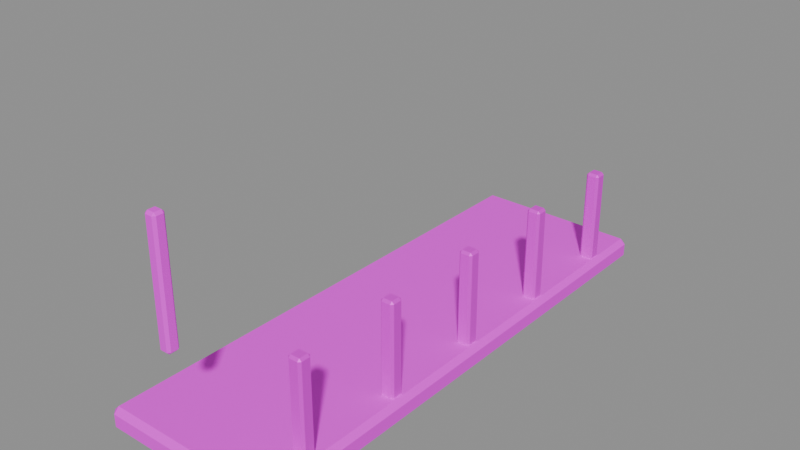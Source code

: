 # Source: balcony_lower.blend  (saved by Blender 4.5.87; exported with 4.5.12 LTS)
import bpy
from mathutils import Matrix  # noqa: F401  (used for matrix-valued properties, if any)

bpy.ops.wm.read_factory_settings(use_empty=True)
scene = bpy.context.scene
scene.name = 'ComponentPackage_balcony_lower'

# ---- collections
col_sea_scene_water_building_003_balcony_lower = bpy.data.collections.new('SEA-SCENE-WATER-BUILDING-003-BALCONY-LOWER'); scene.collection.children.link(col_sea_scene_water_building_003_balcony_lower)

# ---- images (referenced by path relative to the original .blend; pixels are not part of the script)
import os
ASSET_DIR = os.environ.get("B2B_ASSET_DIR", "")  # directory of the original .blend (textures are referenced by path, not embedded)
HERE = os.path.dirname(os.path.abspath(__file__))  # packed textures are extracted next to this script under _unpacked/

def load_image(name, relpath, width, height, colorspace="sRGB"):
    """Load a texture the original file referenced (path relative to the .blend, or extracted next to this script)."""
    p = next((c for c in (os.path.join(HERE, relpath), os.path.join(ASSET_DIR, relpath)) if relpath and os.path.exists(c)), "")
    if p:
        img = bpy.data.images.load(p, check_existing=True)
        img.name = name
    else:  # same state as the original file: an image datablock whose file is absent (Cycles renders it pink)
        img = bpy.data.images.new(name, width, height)
        img.source = "FILE"
        img.filepath = "//" + (relpath or name)
    img.colorspace_settings.name = colorspace
    return img
img_sea_cabin_timber_8x8_512_png = load_image('sea_cabin_timber_8x8_512.png', 'sea_cabin_timber_8x8_512.png', 1024, 1024, 'sRGB')

# ---- materials (node trees are filled in below, after node groups)
mat_wb003v2_sea_matte = bpy.data.materials.new('WB003V2_SEA_Matte')
mat_wb003v2_sea_metal = bpy.data.materials.new('WB003V2_SEA_Metal')

# ---- material node trees
mat_wb003v2_sea_matte.use_nodes = True; mat_wb003v2_sea_matte.node_tree.nodes.clear()
_N = mat_wb003v2_sea_matte.node_tree.nodes; _L = mat_wb003v2_sea_matte.node_tree.links
n0 = _N.new('ShaderNodeBsdfPrincipled'); n0.name = '原理化 BSDF'; n0.location = (-200, 100)
n0.inputs[2].default_value = 0.78
n1 = _N.new('ShaderNodeOutputMaterial'); n1.name = '材质输出'; n1.location = (200, 100)
n2 = _N.new('ShaderNodeUVMap'); n2.name = 'UV 贴图'; n2.location = (0, 0)
n2.uv_map = 'PaletteUV'
n3 = _N.new('ShaderNodeTexImage'); n3.name = '图像纹理'; n3.location = (0, 0)
n3.image = img_sea_cabin_timber_8x8_512_png
n3.interpolation = 'Closest'
n3.extension = 'EXTEND'
_L.new(n0.outputs[0], n1.inputs[0])
_L.new(n2.outputs[0], n3.inputs[0])
_L.new(n3.outputs[0], n0.inputs[0])
n1.is_active_output = True
mat_wb003v2_sea_metal.use_nodes = True; mat_wb003v2_sea_metal.node_tree.nodes.clear()
_N = mat_wb003v2_sea_metal.node_tree.nodes; _L = mat_wb003v2_sea_metal.node_tree.links
n0 = _N.new('ShaderNodeBsdfPrincipled'); n0.name = '原理化 BSDF'; n0.location = (-200, 100)
n0.inputs[1].default_value = 0.25
n0.inputs[2].default_value = 0.55
n1 = _N.new('ShaderNodeOutputMaterial'); n1.name = '材质输出'; n1.location = (200, 100)
n2 = _N.new('ShaderNodeUVMap'); n2.name = 'UV 贴图'; n2.location = (0, 0)
n2.uv_map = 'PaletteUV'
n3 = _N.new('ShaderNodeTexImage'); n3.name = '图像纹理'; n3.location = (0, 0)
n3.image = img_sea_cabin_timber_8x8_512_png
n3.interpolation = 'Closest'
n3.extension = 'EXTEND'
_L.new(n0.outputs[0], n1.inputs[0])
_L.new(n2.outputs[0], n3.inputs[0])
_L.new(n3.outputs[0], n0.inputs[0])
n1.is_active_output = True

# ---- meshes
me_wb003v2_deck_008 = bpy.data.meshes.new('WB003V2_Deck.008')
me_wb003v2_deck_008.from_pydata([(-0.7748, -2.23, 0.04501), (-0.7299, -2.23, 1.957e-05), (-0.73, -2.275, 0.045), (0.7748, -2.23, 0.04501), (0.73, -2.275, 0.045), (0.7299, -2.23, 1.957e-05), (0.7154, 2.325, 0.0461), (0.7597, 2.28, 0.04609), (0.7155, 2.28, 0.00198), (-0.7597, 2.28, 0.04609), (-0.7154, 2.325, 0.0461), (-0.7155, 2.28, 0.00198), (-0.7748, -2.23, 0.155), (-0.73, -2.275, 0.155), (-0.7299, -2.23, 0.2), (0.7748, -2.23, 0.155), (0.7299, -2.23, 0.2), (0.73, -2.275, 0.155), (0.7154, 2.325, 0.1539), (0.7155, 2.28, 0.198), (0.7597, 2.28, 0.1539), (-0.7597, 2.28, 0.1539), (-0.7155, 2.28, 0.198), (-0.7154, 2.325, 0.1539)], [], [(0, 1, 2), (3, 4, 5), (6, 7, 8), (9, 10, 11), (12, 13, 14), (15, 16, 17), (18, 19, 20), (21, 22, 23), (0, 9, 11, 1), (8, 11, 10, 6), (5, 8, 7, 3), (1, 5, 4, 2), (2, 13, 12, 0), (3, 15, 17, 4), (13, 17, 16, 14), (6, 18, 20, 7), (15, 20, 19, 16), (9, 21, 23, 10), (18, 23, 22, 19), (14, 22, 21, 12), (9, 0, 12, 21), (11, 8, 5, 1), (2, 4, 17, 13), (3, 7, 20, 15), (6, 10, 23, 18), (14, 16, 19, 22)])
_uv = me_wb003v2_deck_008.uv_layers.new(name='PaletteUV')
_uv.uv.foreach_set('vector', [0.4655, 0.8125, 0.4235, 0.8367, 0.4235, 0.7883, 0.4655, 0.8125, 0.4235, 0.8367, 0.4235, 0.7883, 0.4655, 0.8125, 0.4235, 0.8367, 0.4235, 0.7883, 0.4655, 0.8125, 0.4235, 0.8367, 0.4235, 0.7883, 0.4655, 0.8125, 0.4235, 0.8367, 0.4235, 0.7883, 0.4655, 0.8125, 0.4235, 0.8367, 0.4235, 0.7883, 0.4655, 0.8125, 0.4235, 0.8367, 0.4235, 0.7883, 0.4655, 0.8125, 0.4235, 0.8367, 0.4235, 0.7883, 0.4655, 0.8125, 0.4375, 0.8405, 0.4095, 0.8125, 0.4375, 0.7845, 0.4655, 0.8125, 0.4375, 0.8405, 0.4095, 0.8125, 0.4375, 0.7845, 0.4655, 0.8125, 0.4375, 0.8405, 0.4095, 0.8125, 0.4375, 0.7845, 0.4655, 0.8125, 0.4375, 0.8405, 0.4095, 0.8125, 0.4375, 0.7845, 0.4655, 0.8125, 0.4375, 0.8405, 0.4095, 0.8125, 0.4375, 0.7845, 0.4655, 0.8125, 0.4375, 0.8405, 0.4095, 0.8125, 0.4375, 0.7845, 0.4655, 0.8125, 0.4375, 0.8405, 0.4095, 0.8125, 0.4375, 0.7845, 0.4655, 0.8125, 0.4375, 0.8405, 0.4095, 0.8125, 0.4375, 0.7845, 0.4655, 0.8125, 0.4375, 0.8405, 0.4095, 0.8125, 0.4375, 0.7845, 0.4655, 0.8125, 0.4375, 0.8405, 0.4095, 0.8125, 0.4375, 0.7845, 0.4655, 0.8125, 0.4375, 0.8405, 0.4095, 0.8125, 0.4375, 0.7845, 0.4655, 0.8125, 0.4375, 0.8405, 0.4095, 0.8125, 0.4375, 0.7845, 0.4655, 0.8125, 0.4375, 0.8405, 0.4095, 0.8125, 0.4375, 0.7845, 0.4655, 0.8125, 0.4375, 0.8405, 0.4095, 0.8125, 0.4375, 0.7845, 0.4655, 0.8125, 0.4375, 0.8405, 0.4095, 0.8125, 0.4375, 0.7845, 0.4655, 0.8125, 0.4375, 0.8405, 0.4095, 0.8125, 0.4375, 0.7845, 0.4655, 0.8125, 0.4375, 0.8405, 0.4095, 0.8125, 0.4375, 0.7845, 0.4655, 0.8125, 0.4375, 0.8405, 0.4095, 0.8125, 0.4375, 0.7845])
me_wb003v2_deck_008.materials.append(mat_wb003v2_sea_matte)
me_wb003v2_deck_008.update()
me_wb003v2_rail_008 = bpy.data.meshes.new('WB003V2_Rail.008')
me_wb003v2_rail_008.from_pydata([(-0.04998, -2.305, 1.02), (-0.03, -2.305, 1.0), (-0.02999, -2.325, 1.02), (0.04998, -2.305, 1.02), (0.02999, -2.325, 1.02), (0.03, -2.305, 1.0), (0.02999, -2.225, 1.02), (0.04998, -2.245, 1.02), (0.03, -2.245, 1.0), (-0.04998, -2.245, 1.02), (-0.02999, -2.225, 1.02), (-0.03, -2.245, 1.0), (-0.04902, -2.304, 1.98), (-0.02941, -2.324, 1.98), (-0.0294, -2.304, 2.0), (0.04902, -2.304, 1.98), (0.0294, -2.304, 2.0), (0.02941, -2.324, 1.98), (0.02941, -2.226, 1.98), (0.0294, -2.246, 2.0), (0.04902, -2.246, 1.98), (-0.04902, -2.246, 1.98), (-0.0294, -2.246, 2.0), (-0.02941, -2.226, 1.98)], [], [(0, 1, 2), (3, 4, 5), (6, 7, 8), (9, 10, 11), (12, 13, 14), (15, 16, 17), (18, 19, 20), (21, 22, 23), (0, 9, 11, 1), (8, 11, 10, 6), (5, 8, 7, 3), (1, 5, 4, 2), (2, 13, 12, 0), (3, 15, 17, 4), (13, 17, 16, 14), (6, 18, 20, 7), (15, 20, 19, 16), (9, 21, 23, 10), (18, 23, 22, 19), (14, 22, 21, 12), (9, 0, 12, 21), (11, 8, 5, 1), (2, 4, 17, 13), (3, 7, 20, 15), (6, 10, 23, 18), (14, 16, 19, 22)])
_uv = me_wb003v2_rail_008.uv_layers.new(name='PaletteUV')
_uv.uv.foreach_set('vector', [0.5905, 0.8125, 0.5485, 0.8367, 0.5485, 0.7883, 0.5905, 0.8125, 0.5485, 0.8367, 0.5485, 0.7883, 0.5905, 0.8125, 0.5485, 0.8367, 0.5485, 0.7883, 0.5905, 0.8125, 0.5485, 0.8367, 0.5485, 0.7883, 0.5905, 0.8125, 0.5485, 0.8367, 0.5485, 0.7883, 0.5905, 0.8125, 0.5485, 0.8367, 0.5485, 0.7883, 0.5905, 0.8125, 0.5485, 0.8367, 0.5485, 0.7883, 0.5905, 0.8125, 0.5485, 0.8367, 0.5485, 0.7883, 0.5905, 0.8125, 0.5625, 0.8405, 0.5345, 0.8125, 0.5625, 0.7845, 0.5905, 0.8125, 0.5625, 0.8405, 0.5345, 0.8125, 0.5625, 0.7845, 0.5905, 0.8125, 0.5625, 0.8405, 0.5345, 0.8125, 0.5625, 0.7845, 0.5905, 0.8125, 0.5625, 0.8405, 0.5345, 0.8125, 0.5625, 0.7845, 0.5905, 0.8125, 0.5625, 0.8405, 0.5345, 0.8125, 0.5625, 0.7845, 0.5905, 0.8125, 0.5625, 0.8405, 0.5345, 0.8125, 0.5625, 0.7845, 0.5905, 0.8125, 0.5625, 0.8405, 0.5345, 0.8125, 0.5625, 0.7845, 0.5905, 0.8125, 0.5625, 0.8405, 0.5345, 0.8125, 0.5625, 0.7845, 0.5905, 0.8125, 0.5625, 0.8405, 0.5345, 0.8125, 0.5625, 0.7845, 0.5905, 0.8125, 0.5625, 0.8405, 0.5345, 0.8125, 0.5625, 0.7845, 0.5905, 0.8125, 0.5625, 0.8405, 0.5345, 0.8125, 0.5625, 0.7845, 0.5905, 0.8125, 0.5625, 0.8405, 0.5345, 0.8125, 0.5625, 0.7845, 0.5905, 0.8125, 0.5625, 0.8405, 0.5345, 0.8125, 0.5625, 0.7845, 0.5905, 0.8125, 0.5625, 0.8405, 0.5345, 0.8125, 0.5625, 0.7845, 0.5905, 0.8125, 0.5625, 0.8405, 0.5345, 0.8125, 0.5625, 0.7845, 0.5905, 0.8125, 0.5625, 0.8405, 0.5345, 0.8125, 0.5625, 0.7845, 0.5905, 0.8125, 0.5625, 0.8405, 0.5345, 0.8125, 0.5625, 0.7845, 0.5905, 0.8125, 0.5625, 0.8405, 0.5345, 0.8125, 0.5625, 0.7845])
me_wb003v2_rail_008.materials.append(mat_wb003v2_sea_matte)
me_wb003v2_rail_008.update()
me_wb003v2_post_060 = bpy.data.meshes.new('WB003V2_Post.060')
me_wb003v2_post_060.from_pydata([(0.59, -1.815, 0.02), (0.61, -1.815, 0.0), (0.61, -1.835, 0.02), (0.71, -1.815, 0.02), (0.69, -1.835, 0.02), (0.69, -1.815, 0.0), (0.69, -1.715, 0.02), (0.71, -1.735, 0.02), (0.69, -1.735, 0.0), (0.59, -1.735, 0.02), (0.61, -1.715, 0.02), (0.61, -1.735, 0.0), (0.5918, -1.814, 0.98), (0.6112, -1.833, 0.98), (0.6112, -1.814, 1.0), (0.7082, -1.814, 0.98), (0.6888, -1.814, 1.0), (0.6888, -1.833, 0.98), (0.6888, -1.717, 0.98), (0.6888, -1.736, 1.0), (0.7082, -1.736, 0.98), (0.5918, -1.736, 0.98), (0.6112, -1.736, 1.0), (0.6112, -1.717, 0.98)], [], [(0, 1, 2), (3, 4, 5), (6, 7, 8), (9, 10, 11), (12, 13, 14), (15, 16, 17), (18, 19, 20), (21, 22, 23), (0, 9, 11, 1), (8, 11, 10, 6), (5, 8, 7, 3), (1, 5, 4, 2), (2, 13, 12, 0), (3, 15, 17, 4), (13, 17, 16, 14), (6, 18, 20, 7), (15, 20, 19, 16), (9, 21, 23, 10), (18, 23, 22, 19), (14, 22, 21, 12), (9, 0, 12, 21), (11, 8, 5, 1), (2, 4, 17, 13), (3, 7, 20, 15), (6, 10, 23, 18), (14, 16, 19, 22)])
_uv = me_wb003v2_post_060.uv_layers.new(name='PaletteUV')
_uv.uv.foreach_set('vector', [0.3405, 0.0625, 0.2985, 0.08675, 0.2985, 0.03825, 0.3405, 0.0625, 0.2985, 0.08675, 0.2985, 0.03825, 0.3405, 0.0625, 0.2985, 0.08675, 0.2985, 0.03825, 0.3405, 0.0625, 0.2985, 0.08675, 0.2985, 0.03825, 0.3405, 0.0625, 0.2985, 0.08675, 0.2985, 0.03825, 0.3405, 0.0625, 0.2985, 0.08675, 0.2985, 0.03825, 0.3405, 0.0625, 0.2985, 0.08675, 0.2985, 0.03825, 0.3405, 0.0625, 0.2985, 0.08675, 0.2985, 0.03825, 0.3405, 0.0625, 0.3125, 0.0905, 0.2845, 0.0625, 0.3125, 0.0345, 0.3405, 0.0625, 0.3125, 0.0905, 0.2845, 0.0625, 0.3125, 0.0345, 0.3405, 0.0625, 0.3125, 0.0905, 0.2845, 0.0625, 0.3125, 0.0345, 0.3405, 0.0625, 0.3125, 0.0905, 0.2845, 0.0625, 0.3125, 0.0345, 0.3405, 0.0625, 0.3125, 0.0905, 0.2845, 0.0625, 0.3125, 0.0345, 0.3405, 0.0625, 0.3125, 0.0905, 0.2845, 0.0625, 0.3125, 0.0345, 0.3405, 0.0625, 0.3125, 0.0905, 0.2845, 0.0625, 0.3125, 0.0345, 0.3405, 0.0625, 0.3125, 0.0905, 0.2845, 0.0625, 0.3125, 0.0345, 0.3405, 0.0625, 0.3125, 0.0905, 0.2845, 0.0625, 0.3125, 0.0345, 0.3405, 0.0625, 0.3125, 0.0905, 0.2845, 0.0625, 0.3125, 0.0345, 0.3405, 0.0625, 0.3125, 0.0905, 0.2845, 0.0625, 0.3125, 0.0345, 0.3405, 0.0625, 0.3125, 0.0905, 0.2845, 0.0625, 0.3125, 0.0345, 0.3405, 0.0625, 0.3125, 0.0905, 0.2845, 0.0625, 0.3125, 0.0345, 0.3405, 0.0625, 0.3125, 0.0905, 0.2845, 0.0625, 0.3125, 0.0345, 0.3405, 0.0625, 0.3125, 0.0905, 0.2845, 0.0625, 0.3125, 0.0345, 0.3405, 0.0625, 0.3125, 0.0905, 0.2845, 0.0625, 0.3125, 0.0345, 0.3405, 0.0625, 0.3125, 0.0905, 0.2845, 0.0625, 0.3125, 0.0345, 0.3405, 0.0625, 0.3125, 0.0905, 0.2845, 0.0625, 0.3125, 0.0345])
me_wb003v2_post_060.materials.append(mat_wb003v2_sea_metal)
me_wb003v2_post_060.update()
me_wb003v2_post_061 = bpy.data.meshes.new('WB003V2_Post.061')
me_wb003v2_post_061.from_pydata([(0.59, -0.915, 0.02), (0.61, -0.915, 0.0), (0.61, -0.935, 0.02), (0.71, -0.915, 0.02), (0.69, -0.935, 0.02), (0.69, -0.915, 0.0), (0.69, -0.815, 0.02), (0.71, -0.835, 0.02), (0.69, -0.835, 0.0), (0.59, -0.835, 0.02), (0.61, -0.815, 0.02), (0.61, -0.835, 0.0), (0.5918, -0.9138, 0.98), (0.6112, -0.9332, 0.98), (0.6112, -0.9138, 1.0), (0.7082, -0.9138, 0.98), (0.6888, -0.9138, 1.0), (0.6888, -0.9332, 0.98), (0.6888, -0.8168, 0.98), (0.6888, -0.8362, 1.0), (0.7082, -0.8362, 0.98), (0.5918, -0.8362, 0.98), (0.6112, -0.8362, 1.0), (0.6112, -0.8168, 0.98)], [], [(0, 1, 2), (3, 4, 5), (6, 7, 8), (9, 10, 11), (12, 13, 14), (15, 16, 17), (18, 19, 20), (21, 22, 23), (0, 9, 11, 1), (8, 11, 10, 6), (5, 8, 7, 3), (1, 5, 4, 2), (2, 13, 12, 0), (3, 15, 17, 4), (13, 17, 16, 14), (6, 18, 20, 7), (15, 20, 19, 16), (9, 21, 23, 10), (18, 23, 22, 19), (14, 22, 21, 12), (9, 0, 12, 21), (11, 8, 5, 1), (2, 4, 17, 13), (3, 7, 20, 15), (6, 10, 23, 18), (14, 16, 19, 22)])
_uv = me_wb003v2_post_061.uv_layers.new(name='PaletteUV')
_uv.uv.foreach_set('vector', [0.3405, 0.0625, 0.2985, 0.08675, 0.2985, 0.03825, 0.3405, 0.0625, 0.2985, 0.08675, 0.2985, 0.03825, 0.3405, 0.0625, 0.2985, 0.08675, 0.2985, 0.03825, 0.3405, 0.0625, 0.2985, 0.08675, 0.2985, 0.03825, 0.3405, 0.0625, 0.2985, 0.08675, 0.2985, 0.03825, 0.3405, 0.0625, 0.2985, 0.08675, 0.2985, 0.03825, 0.3405, 0.0625, 0.2985, 0.08675, 0.2985, 0.03825, 0.3405, 0.0625, 0.2985, 0.08675, 0.2985, 0.03825, 0.3405, 0.0625, 0.3125, 0.0905, 0.2845, 0.0625, 0.3125, 0.0345, 0.3405, 0.0625, 0.3125, 0.0905, 0.2845, 0.0625, 0.3125, 0.0345, 0.3405, 0.0625, 0.3125, 0.0905, 0.2845, 0.0625, 0.3125, 0.0345, 0.3405, 0.0625, 0.3125, 0.0905, 0.2845, 0.0625, 0.3125, 0.0345, 0.3405, 0.0625, 0.3125, 0.0905, 0.2845, 0.0625, 0.3125, 0.0345, 0.3405, 0.0625, 0.3125, 0.0905, 0.2845, 0.0625, 0.3125, 0.0345, 0.3405, 0.0625, 0.3125, 0.0905, 0.2845, 0.0625, 0.3125, 0.0345, 0.3405, 0.0625, 0.3125, 0.0905, 0.2845, 0.0625, 0.3125, 0.0345, 0.3405, 0.0625, 0.3125, 0.0905, 0.2845, 0.0625, 0.3125, 0.0345, 0.3405, 0.0625, 0.3125, 0.0905, 0.2845, 0.0625, 0.3125, 0.0345, 0.3405, 0.0625, 0.3125, 0.0905, 0.2845, 0.0625, 0.3125, 0.0345, 0.3405, 0.0625, 0.3125, 0.0905, 0.2845, 0.0625, 0.3125, 0.0345, 0.3405, 0.0625, 0.3125, 0.0905, 0.2845, 0.0625, 0.3125, 0.0345, 0.3405, 0.0625, 0.3125, 0.0905, 0.2845, 0.0625, 0.3125, 0.0345, 0.3405, 0.0625, 0.3125, 0.0905, 0.2845, 0.0625, 0.3125, 0.0345, 0.3405, 0.0625, 0.3125, 0.0905, 0.2845, 0.0625, 0.3125, 0.0345, 0.3405, 0.0625, 0.3125, 0.0905, 0.2845, 0.0625, 0.3125, 0.0345, 0.3405, 0.0625, 0.3125, 0.0905, 0.2845, 0.0625, 0.3125, 0.0345])
me_wb003v2_post_061.materials.append(mat_wb003v2_sea_metal)
me_wb003v2_post_061.update()
me_wb003v2_post_062 = bpy.data.meshes.new('WB003V2_Post.062')
me_wb003v2_post_062.from_pydata([(0.59, -0.01499, 0.02), (0.61, -0.01501, 0.0), (0.61, -0.03497, 0.02), (0.71, -0.01499, 0.02), (0.69, -0.03497, 0.02), (0.69, -0.01501, 0.0), (0.69, 0.08495, 0.02), (0.71, 0.06497, 0.02), (0.69, 0.06499, 0.0), (0.59, 0.06497, 0.02), (0.61, 0.08495, 0.02), (0.61, 0.06499, 0.0), (0.5918, -0.01383, 0.98), (0.6112, -0.03325, 0.98), (0.6112, -0.01381, 1.0), (0.7082, -0.01383, 0.98), (0.6888, -0.01381, 1.0), (0.6888, -0.03325, 0.98), (0.6888, 0.08323, 0.98), (0.6888, 0.06379, 1.0), (0.7082, 0.06381, 0.98), (0.5918, 0.06381, 0.98), (0.6112, 0.06379, 1.0), (0.6112, 0.08323, 0.98)], [], [(0, 1, 2), (3, 4, 5), (6, 7, 8), (9, 10, 11), (12, 13, 14), (15, 16, 17), (18, 19, 20), (21, 22, 23), (0, 9, 11, 1), (8, 11, 10, 6), (5, 8, 7, 3), (1, 5, 4, 2), (2, 13, 12, 0), (3, 15, 17, 4), (13, 17, 16, 14), (6, 18, 20, 7), (15, 20, 19, 16), (9, 21, 23, 10), (18, 23, 22, 19), (14, 22, 21, 12), (9, 0, 12, 21), (11, 8, 5, 1), (2, 4, 17, 13), (3, 7, 20, 15), (6, 10, 23, 18), (14, 16, 19, 22)])
_uv = me_wb003v2_post_062.uv_layers.new(name='PaletteUV')
_uv.uv.foreach_set('vector', [0.3405, 0.0625, 0.2985, 0.08675, 0.2985, 0.03825, 0.3405, 0.0625, 0.2985, 0.08675, 0.2985, 0.03825, 0.3405, 0.0625, 0.2985, 0.08675, 0.2985, 0.03825, 0.3405, 0.0625, 0.2985, 0.08675, 0.2985, 0.03825, 0.3405, 0.0625, 0.2985, 0.08675, 0.2985, 0.03825, 0.3405, 0.0625, 0.2985, 0.08675, 0.2985, 0.03825, 0.3405, 0.0625, 0.2985, 0.08675, 0.2985, 0.03825, 0.3405, 0.0625, 0.2985, 0.08675, 0.2985, 0.03825, 0.3405, 0.0625, 0.3125, 0.0905, 0.2845, 0.0625, 0.3125, 0.0345, 0.3405, 0.0625, 0.3125, 0.0905, 0.2845, 0.0625, 0.3125, 0.0345, 0.3405, 0.0625, 0.3125, 0.0905, 0.2845, 0.0625, 0.3125, 0.0345, 0.3405, 0.0625, 0.3125, 0.0905, 0.2845, 0.0625, 0.3125, 0.0345, 0.3405, 0.0625, 0.3125, 0.0905, 0.2845, 0.0625, 0.3125, 0.0345, 0.3405, 0.0625, 0.3125, 0.0905, 0.2845, 0.0625, 0.3125, 0.0345, 0.3405, 0.0625, 0.3125, 0.0905, 0.2845, 0.0625, 0.3125, 0.0345, 0.3405, 0.0625, 0.3125, 0.0905, 0.2845, 0.0625, 0.3125, 0.0345, 0.3405, 0.0625, 0.3125, 0.0905, 0.2845, 0.0625, 0.3125, 0.0345, 0.3405, 0.0625, 0.3125, 0.0905, 0.2845, 0.0625, 0.3125, 0.0345, 0.3405, 0.0625, 0.3125, 0.0905, 0.2845, 0.0625, 0.3125, 0.0345, 0.3405, 0.0625, 0.3125, 0.0905, 0.2845, 0.0625, 0.3125, 0.0345, 0.3405, 0.0625, 0.3125, 0.0905, 0.2845, 0.0625, 0.3125, 0.0345, 0.3405, 0.0625, 0.3125, 0.0905, 0.2845, 0.0625, 0.3125, 0.0345, 0.3405, 0.0625, 0.3125, 0.0905, 0.2845, 0.0625, 0.3125, 0.0345, 0.3405, 0.0625, 0.3125, 0.0905, 0.2845, 0.0625, 0.3125, 0.0345, 0.3405, 0.0625, 0.3125, 0.0905, 0.2845, 0.0625, 0.3125, 0.0345, 0.3405, 0.0625, 0.3125, 0.0905, 0.2845, 0.0625, 0.3125, 0.0345])
me_wb003v2_post_062.materials.append(mat_wb003v2_sea_metal)
me_wb003v2_post_062.update()
me_wb003v2_post_063 = bpy.data.meshes.new('WB003V2_Post.063')
me_wb003v2_post_063.from_pydata([(0.59, 0.885, 0.02), (0.61, 0.885, 0.0), (0.61, 0.865, 0.02), (0.71, 0.885, 0.02), (0.69, 0.865, 0.02), (0.69, 0.885, 0.0), (0.69, 0.985, 0.02), (0.71, 0.965, 0.02), (0.69, 0.965, 0.0), (0.59, 0.965, 0.02), (0.61, 0.985, 0.02), (0.61, 0.965, 0.0), (0.5918, 0.8862, 0.98), (0.6112, 0.8668, 0.98), (0.6112, 0.8862, 1.0), (0.7082, 0.8862, 0.98), (0.6888, 0.8862, 1.0), (0.6888, 0.8668, 0.98), (0.6888, 0.9832, 0.98), (0.6888, 0.9638, 1.0), (0.7082, 0.9638, 0.98), (0.5918, 0.9638, 0.98), (0.6112, 0.9638, 1.0), (0.6112, 0.9832, 0.98)], [], [(0, 1, 2), (3, 4, 5), (6, 7, 8), (9, 10, 11), (12, 13, 14), (15, 16, 17), (18, 19, 20), (21, 22, 23), (0, 9, 11, 1), (8, 11, 10, 6), (5, 8, 7, 3), (1, 5, 4, 2), (2, 13, 12, 0), (3, 15, 17, 4), (13, 17, 16, 14), (6, 18, 20, 7), (15, 20, 19, 16), (9, 21, 23, 10), (18, 23, 22, 19), (14, 22, 21, 12), (9, 0, 12, 21), (11, 8, 5, 1), (2, 4, 17, 13), (3, 7, 20, 15), (6, 10, 23, 18), (14, 16, 19, 22)])
_uv = me_wb003v2_post_063.uv_layers.new(name='PaletteUV')
_uv.uv.foreach_set('vector', [0.3405, 0.0625, 0.2985, 0.08675, 0.2985, 0.03825, 0.3405, 0.0625, 0.2985, 0.08675, 0.2985, 0.03825, 0.3405, 0.0625, 0.2985, 0.08675, 0.2985, 0.03825, 0.3405, 0.0625, 0.2985, 0.08675, 0.2985, 0.03825, 0.3405, 0.0625, 0.2985, 0.08675, 0.2985, 0.03825, 0.3405, 0.0625, 0.2985, 0.08675, 0.2985, 0.03825, 0.3405, 0.0625, 0.2985, 0.08675, 0.2985, 0.03825, 0.3405, 0.0625, 0.2985, 0.08675, 0.2985, 0.03825, 0.3405, 0.0625, 0.3125, 0.0905, 0.2845, 0.0625, 0.3125, 0.0345, 0.3405, 0.0625, 0.3125, 0.0905, 0.2845, 0.0625, 0.3125, 0.0345, 0.3405, 0.0625, 0.3125, 0.0905, 0.2845, 0.0625, 0.3125, 0.0345, 0.3405, 0.0625, 0.3125, 0.0905, 0.2845, 0.0625, 0.3125, 0.0345, 0.3405, 0.0625, 0.3125, 0.0905, 0.2845, 0.0625, 0.3125, 0.0345, 0.3405, 0.0625, 0.3125, 0.0905, 0.2845, 0.0625, 0.3125, 0.0345, 0.3405, 0.0625, 0.3125, 0.0905, 0.2845, 0.0625, 0.3125, 0.0345, 0.3405, 0.0625, 0.3125, 0.0905, 0.2845, 0.0625, 0.3125, 0.0345, 0.3405, 0.0625, 0.3125, 0.0905, 0.2845, 0.0625, 0.3125, 0.0345, 0.3405, 0.0625, 0.3125, 0.0905, 0.2845, 0.0625, 0.3125, 0.0345, 0.3405, 0.0625, 0.3125, 0.0905, 0.2845, 0.0625, 0.3125, 0.0345, 0.3405, 0.0625, 0.3125, 0.0905, 0.2845, 0.0625, 0.3125, 0.0345, 0.3405, 0.0625, 0.3125, 0.0905, 0.2845, 0.0625, 0.3125, 0.0345, 0.3405, 0.0625, 0.3125, 0.0905, 0.2845, 0.0625, 0.3125, 0.0345, 0.3405, 0.0625, 0.3125, 0.0905, 0.2845, 0.0625, 0.3125, 0.0345, 0.3405, 0.0625, 0.3125, 0.0905, 0.2845, 0.0625, 0.3125, 0.0345, 0.3405, 0.0625, 0.3125, 0.0905, 0.2845, 0.0625, 0.3125, 0.0345, 0.3405, 0.0625, 0.3125, 0.0905, 0.2845, 0.0625, 0.3125, 0.0345])
me_wb003v2_post_063.materials.append(mat_wb003v2_sea_metal)
me_wb003v2_post_063.update()
me_wb003v2_post_064 = bpy.data.meshes.new('WB003V2_Post.064')
me_wb003v2_post_064.from_pydata([(0.59, 1.785, 0.02), (0.61, 1.785, 0.0), (0.61, 1.765, 0.02), (0.71, 1.785, 0.02), (0.69, 1.765, 0.02), (0.69, 1.785, 0.0), (0.69, 1.885, 0.02), (0.71, 1.865, 0.02), (0.69, 1.865, 0.0), (0.59, 1.865, 0.02), (0.61, 1.885, 0.02), (0.61, 1.865, 0.0), (0.5918, 1.786, 0.98), (0.6112, 1.767, 0.98), (0.6112, 1.786, 1.0), (0.7082, 1.786, 0.98), (0.6888, 1.786, 1.0), (0.6888, 1.767, 0.98), (0.6888, 1.883, 0.98), (0.6888, 1.864, 1.0), (0.7082, 1.864, 0.98), (0.5918, 1.864, 0.98), (0.6112, 1.864, 1.0), (0.6112, 1.883, 0.98)], [], [(0, 1, 2), (3, 4, 5), (6, 7, 8), (9, 10, 11), (12, 13, 14), (15, 16, 17), (18, 19, 20), (21, 22, 23), (0, 9, 11, 1), (8, 11, 10, 6), (5, 8, 7, 3), (1, 5, 4, 2), (2, 13, 12, 0), (3, 15, 17, 4), (13, 17, 16, 14), (6, 18, 20, 7), (15, 20, 19, 16), (9, 21, 23, 10), (18, 23, 22, 19), (14, 22, 21, 12), (9, 0, 12, 21), (11, 8, 5, 1), (2, 4, 17, 13), (3, 7, 20, 15), (6, 10, 23, 18), (14, 16, 19, 22)])
_uv = me_wb003v2_post_064.uv_layers.new(name='PaletteUV')
_uv.uv.foreach_set('vector', [0.3405, 0.0625, 0.2985, 0.08675, 0.2985, 0.03825, 0.3405, 0.0625, 0.2985, 0.08675, 0.2985, 0.03825, 0.3405, 0.0625, 0.2985, 0.08675, 0.2985, 0.03825, 0.3405, 0.0625, 0.2985, 0.08675, 0.2985, 0.03825, 0.3405, 0.0625, 0.2985, 0.08675, 0.2985, 0.03825, 0.3405, 0.0625, 0.2985, 0.08675, 0.2985, 0.03825, 0.3405, 0.0625, 0.2985, 0.08675, 0.2985, 0.03825, 0.3405, 0.0625, 0.2985, 0.08675, 0.2985, 0.03825, 0.3405, 0.0625, 0.3125, 0.0905, 0.2845, 0.0625, 0.3125, 0.0345, 0.3405, 0.0625, 0.3125, 0.0905, 0.2845, 0.0625, 0.3125, 0.0345, 0.3405, 0.0625, 0.3125, 0.0905, 0.2845, 0.0625, 0.3125, 0.0345, 0.3405, 0.0625, 0.3125, 0.0905, 0.2845, 0.0625, 0.3125, 0.0345, 0.3405, 0.0625, 0.3125, 0.0905, 0.2845, 0.0625, 0.3125, 0.0345, 0.3405, 0.0625, 0.3125, 0.0905, 0.2845, 0.0625, 0.3125, 0.0345, 0.3405, 0.0625, 0.3125, 0.0905, 0.2845, 0.0625, 0.3125, 0.0345, 0.3405, 0.0625, 0.3125, 0.0905, 0.2845, 0.0625, 0.3125, 0.0345, 0.3405, 0.0625, 0.3125, 0.0905, 0.2845, 0.0625, 0.3125, 0.0345, 0.3405, 0.0625, 0.3125, 0.0905, 0.2845, 0.0625, 0.3125, 0.0345, 0.3405, 0.0625, 0.3125, 0.0905, 0.2845, 0.0625, 0.3125, 0.0345, 0.3405, 0.0625, 0.3125, 0.0905, 0.2845, 0.0625, 0.3125, 0.0345, 0.3405, 0.0625, 0.3125, 0.0905, 0.2845, 0.0625, 0.3125, 0.0345, 0.3405, 0.0625, 0.3125, 0.0905, 0.2845, 0.0625, 0.3125, 0.0345, 0.3405, 0.0625, 0.3125, 0.0905, 0.2845, 0.0625, 0.3125, 0.0345, 0.3405, 0.0625, 0.3125, 0.0905, 0.2845, 0.0625, 0.3125, 0.0345, 0.3405, 0.0625, 0.3125, 0.0905, 0.2845, 0.0625, 0.3125, 0.0345, 0.3405, 0.0625, 0.3125, 0.0905, 0.2845, 0.0625, 0.3125, 0.0345])
me_wb003v2_post_064.materials.append(mat_wb003v2_sea_metal)
me_wb003v2_post_064.update()

# ---- objects
ob_wb003v2_deck = bpy.data.objects.new('WB003V2_Deck', me_wb003v2_deck_008)
ob_wb003v2_rail = bpy.data.objects.new('WB003V2_Rail', me_wb003v2_rail_008)
ob_wb003v2_post = bpy.data.objects.new('WB003V2_Post', me_wb003v2_post_060)
ob_wb003v2_post_001 = bpy.data.objects.new('WB003V2_Post.001', me_wb003v2_post_061)
ob_wb003v2_post_002 = bpy.data.objects.new('WB003V2_Post.002', me_wb003v2_post_062)
ob_wb003v2_post_003 = bpy.data.objects.new('WB003V2_Post.003', me_wb003v2_post_063)
ob_wb003v2_post_004 = bpy.data.objects.new('WB003V2_Post.004', me_wb003v2_post_064)

# ---- transforms, parenting, visibility, modifiers, constraints
ob_wb003v2_deck.location = (0.0, 0.0, 0.0)
ob_wb003v2_rail.location = (0.0, 0.0, 0.0)
ob_wb003v2_post.location = (0.0, 0.0, 0.0)
ob_wb003v2_post_001.location = (0.0, 0.0, 0.0)
ob_wb003v2_post_002.location = (0.0, 0.0, 0.0)
ob_wb003v2_post_003.location = (0.0, 0.0, 0.0)
ob_wb003v2_post_004.location = (0.0, 0.0, 0.0)

# ---- collection membership
col_sea_scene_water_building_003_balcony_lower.objects.link(ob_wb003v2_deck)
col_sea_scene_water_building_003_balcony_lower.objects.link(ob_wb003v2_rail)
col_sea_scene_water_building_003_balcony_lower.objects.link(ob_wb003v2_post)
col_sea_scene_water_building_003_balcony_lower.objects.link(ob_wb003v2_post_001)
col_sea_scene_water_building_003_balcony_lower.objects.link(ob_wb003v2_post_002)
col_sea_scene_water_building_003_balcony_lower.objects.link(ob_wb003v2_post_003)
col_sea_scene_water_building_003_balcony_lower.objects.link(ob_wb003v2_post_004)

# ---- scene / render settings (as saved in the file)
scene.frame_start = 1; scene.frame_end = 250; scene.frame_set(1)
scene.render.engine = 'BLENDER_EEVEE_NEXT'
scene.render.image_settings.exr_codec = 'NONE'
scene.render.simplify_subdivision_render = 0
scene.render.simplify_child_particles_render = 0.0
scene.eevee.use_volume_custom_range = False
scene.eevee.use_fast_gi = False
scene.eevee.use_shadows = False
scene.view_settings.white_balance_temperature = 0.0
scene.view_settings.white_balance_tint = 0.0
scene.view_settings.white_balance_whitepoint = (2.97, 0.5193, -0.0414)
bpy.context.view_layer.update()

# ---- added for rendering (the .blend has no active camera and no usable light): camera, sun + grey world if the file has none
cam_auto = bpy.data.cameras.new('AutoCamera')
cam_auto.lens = 50.0
cam_auto.sensor_width = 36.0
cam_auto.clip_end = 1000.0
ob_auto_camera = bpy.data.objects.new('AutoCamera', cam_auto)
scene.collection.objects.link(ob_auto_camera)
ob_auto_camera.location = (4.89791, -5.8775, 4.91833)
ob_auto_camera.rotation_euler = (1.09748, -7.21219e-08, 0.694738)
scene.camera = ob_auto_camera
light_auto_sun = bpy.data.lights.new('AutoSun', 'SUN')
light_auto_sun.energy = 3.0
light_auto_sun.angle = 0.0523599
ob_auto_sun = bpy.data.objects.new('AutoSun', light_auto_sun)
scene.collection.objects.link(ob_auto_sun)
ob_auto_sun.rotation_euler = (0.872665, 0.174533, 0.523599)
if scene.world is None:
    world_auto = bpy.data.worlds.new('AutoWorld')
    world_auto.color = (0.3, 0.3, 0.3)
    scene.world = world_auto
bpy.context.view_layer.update()
